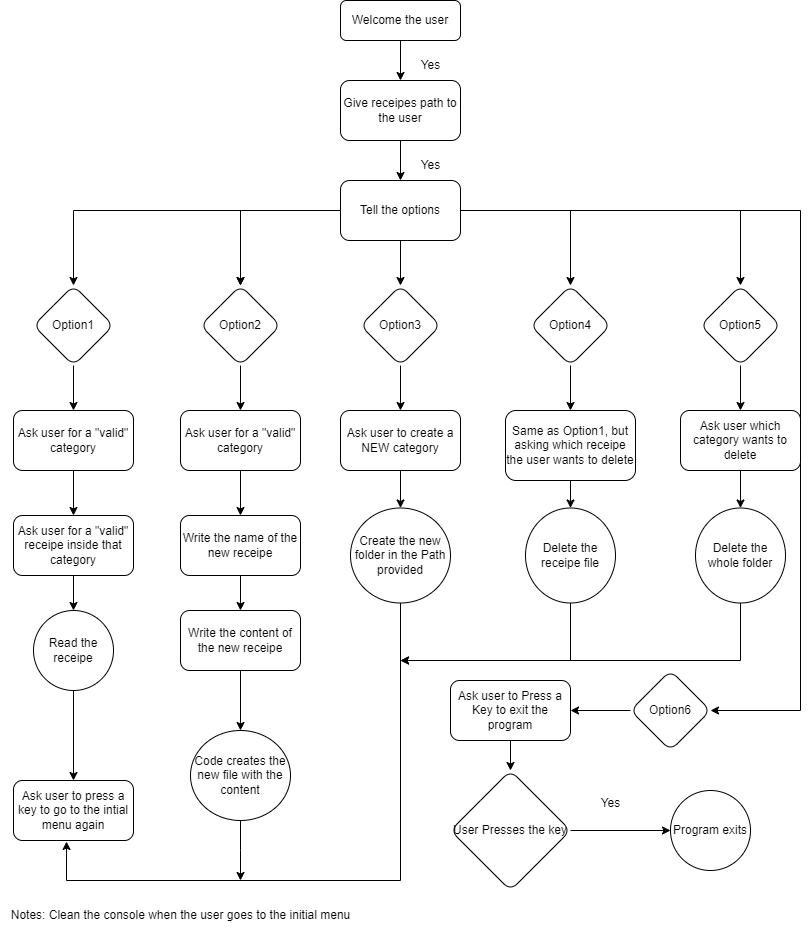

The diagram above was exported from draw.io. Its source (the exported page's mxGraphModel, read from the mxfile embedded in the PNG):
<mxGraphModel dx="1633" dy="766" grid="1" gridSize="10" guides="1" tooltips="1" connect="1" arrows="1" fold="1" page="1" pageScale="1" pageWidth="827" pageHeight="1169" math="0" shadow="0">
  <root>
    <mxCell id="WIyWlLk6GJQsqaUBKTNV-0" />
    <mxCell id="WIyWlLk6GJQsqaUBKTNV-1" parent="WIyWlLk6GJQsqaUBKTNV-0" />
    <mxCell id="Z31rbEcBs2sJ0VjwFrCE-1" value="" style="edgeStyle=orthogonalEdgeStyle;rounded=0;orthogonalLoop=1;jettySize=auto;html=1;" parent="WIyWlLk6GJQsqaUBKTNV-1" source="WIyWlLk6GJQsqaUBKTNV-3" target="Z31rbEcBs2sJ0VjwFrCE-0" edge="1">
      <mxGeometry relative="1" as="geometry" />
    </mxCell>
    <mxCell id="WIyWlLk6GJQsqaUBKTNV-3" value="Welcome the user" style="rounded=1;whiteSpace=wrap;html=1;fontSize=12;glass=0;strokeWidth=1;shadow=0;" parent="WIyWlLk6GJQsqaUBKTNV-1" vertex="1">
      <mxGeometry x="340" y="70" width="120" height="40" as="geometry" />
    </mxCell>
    <mxCell id="Z31rbEcBs2sJ0VjwFrCE-4" value="" style="edgeStyle=orthogonalEdgeStyle;rounded=0;orthogonalLoop=1;jettySize=auto;html=1;" parent="WIyWlLk6GJQsqaUBKTNV-1" source="Z31rbEcBs2sJ0VjwFrCE-0" target="Z31rbEcBs2sJ0VjwFrCE-3" edge="1">
      <mxGeometry relative="1" as="geometry" />
    </mxCell>
    <mxCell id="Z31rbEcBs2sJ0VjwFrCE-0" value="Give receipes path to the user" style="whiteSpace=wrap;html=1;rounded=1;glass=0;strokeWidth=1;shadow=0;" parent="WIyWlLk6GJQsqaUBKTNV-1" vertex="1">
      <mxGeometry x="340" y="150" width="120" height="60" as="geometry" />
    </mxCell>
    <mxCell id="Z31rbEcBs2sJ0VjwFrCE-2" value="Yes" style="text;html=1;align=center;verticalAlign=middle;resizable=0;points=[];autosize=1;strokeColor=none;fillColor=none;" parent="WIyWlLk6GJQsqaUBKTNV-1" vertex="1">
      <mxGeometry x="410" y="120" width="40" height="30" as="geometry" />
    </mxCell>
    <mxCell id="Z31rbEcBs2sJ0VjwFrCE-7" value="" style="edgeStyle=orthogonalEdgeStyle;rounded=0;orthogonalLoop=1;jettySize=auto;html=1;" parent="WIyWlLk6GJQsqaUBKTNV-1" source="Z31rbEcBs2sJ0VjwFrCE-3" target="Z31rbEcBs2sJ0VjwFrCE-6" edge="1">
      <mxGeometry relative="1" as="geometry" />
    </mxCell>
    <mxCell id="Z31rbEcBs2sJ0VjwFrCE-9" value="" style="edgeStyle=orthogonalEdgeStyle;rounded=0;orthogonalLoop=1;jettySize=auto;html=1;" parent="WIyWlLk6GJQsqaUBKTNV-1" source="Z31rbEcBs2sJ0VjwFrCE-3" target="Z31rbEcBs2sJ0VjwFrCE-8" edge="1">
      <mxGeometry relative="1" as="geometry" />
    </mxCell>
    <mxCell id="Z31rbEcBs2sJ0VjwFrCE-11" value="" style="edgeStyle=orthogonalEdgeStyle;rounded=0;orthogonalLoop=1;jettySize=auto;html=1;" parent="WIyWlLk6GJQsqaUBKTNV-1" source="Z31rbEcBs2sJ0VjwFrCE-3" target="Z31rbEcBs2sJ0VjwFrCE-10" edge="1">
      <mxGeometry relative="1" as="geometry" />
    </mxCell>
    <mxCell id="Z31rbEcBs2sJ0VjwFrCE-12" value="" style="edgeStyle=orthogonalEdgeStyle;rounded=0;orthogonalLoop=1;jettySize=auto;html=1;" parent="WIyWlLk6GJQsqaUBKTNV-1" source="Z31rbEcBs2sJ0VjwFrCE-3" target="Z31rbEcBs2sJ0VjwFrCE-8" edge="1">
      <mxGeometry relative="1" as="geometry" />
    </mxCell>
    <mxCell id="Z31rbEcBs2sJ0VjwFrCE-16" value="" style="edgeStyle=orthogonalEdgeStyle;rounded=0;orthogonalLoop=1;jettySize=auto;html=1;" parent="WIyWlLk6GJQsqaUBKTNV-1" source="Z31rbEcBs2sJ0VjwFrCE-3" target="Z31rbEcBs2sJ0VjwFrCE-15" edge="1">
      <mxGeometry relative="1" as="geometry" />
    </mxCell>
    <mxCell id="Z31rbEcBs2sJ0VjwFrCE-36" value="" style="edgeStyle=orthogonalEdgeStyle;rounded=0;orthogonalLoop=1;jettySize=auto;html=1;" parent="WIyWlLk6GJQsqaUBKTNV-1" source="Z31rbEcBs2sJ0VjwFrCE-3" target="Z31rbEcBs2sJ0VjwFrCE-35" edge="1">
      <mxGeometry relative="1" as="geometry">
        <Array as="points">
          <mxPoint x="400" y="350" />
          <mxPoint x="400" y="350" />
        </Array>
      </mxGeometry>
    </mxCell>
    <mxCell id="Z31rbEcBs2sJ0VjwFrCE-48" value="" style="edgeStyle=orthogonalEdgeStyle;rounded=0;orthogonalLoop=1;jettySize=auto;html=1;entryX=1;entryY=0.5;entryDx=0;entryDy=0;" parent="WIyWlLk6GJQsqaUBKTNV-1" source="Z31rbEcBs2sJ0VjwFrCE-3" target="Z31rbEcBs2sJ0VjwFrCE-49" edge="1">
      <mxGeometry relative="1" as="geometry">
        <mxPoint x="800" y="760" as="targetPoint" />
        <Array as="points">
          <mxPoint x="800" y="280" />
          <mxPoint x="800" y="780" />
        </Array>
      </mxGeometry>
    </mxCell>
    <mxCell id="Z31rbEcBs2sJ0VjwFrCE-3" value="Tell the options" style="whiteSpace=wrap;html=1;rounded=1;glass=0;strokeWidth=1;shadow=0;" parent="WIyWlLk6GJQsqaUBKTNV-1" vertex="1">
      <mxGeometry x="340" y="250" width="120" height="60" as="geometry" />
    </mxCell>
    <mxCell id="Z31rbEcBs2sJ0VjwFrCE-5" value="Yes" style="text;html=1;align=center;verticalAlign=middle;resizable=0;points=[];autosize=1;strokeColor=none;fillColor=none;" parent="WIyWlLk6GJQsqaUBKTNV-1" vertex="1">
      <mxGeometry x="410" y="220" width="40" height="30" as="geometry" />
    </mxCell>
    <mxCell id="Z31rbEcBs2sJ0VjwFrCE-18" value="" style="edgeStyle=orthogonalEdgeStyle;rounded=0;orthogonalLoop=1;jettySize=auto;html=1;" parent="WIyWlLk6GJQsqaUBKTNV-1" source="Z31rbEcBs2sJ0VjwFrCE-6" target="Z31rbEcBs2sJ0VjwFrCE-17" edge="1">
      <mxGeometry relative="1" as="geometry" />
    </mxCell>
    <mxCell id="Z31rbEcBs2sJ0VjwFrCE-6" value="Option1" style="rhombus;whiteSpace=wrap;html=1;rounded=1;glass=0;strokeWidth=1;shadow=0;" parent="WIyWlLk6GJQsqaUBKTNV-1" vertex="1">
      <mxGeometry x="33" y="355" width="80" height="80" as="geometry" />
    </mxCell>
    <mxCell id="Z31rbEcBs2sJ0VjwFrCE-24" value="" style="edgeStyle=orthogonalEdgeStyle;rounded=0;orthogonalLoop=1;jettySize=auto;html=1;" parent="WIyWlLk6GJQsqaUBKTNV-1" source="Z31rbEcBs2sJ0VjwFrCE-8" edge="1">
      <mxGeometry relative="1" as="geometry">
        <mxPoint x="240" y="480" as="targetPoint" />
      </mxGeometry>
    </mxCell>
    <mxCell id="Z31rbEcBs2sJ0VjwFrCE-8" value="Option2" style="rhombus;whiteSpace=wrap;html=1;rounded=1;glass=0;strokeWidth=1;shadow=0;" parent="WIyWlLk6GJQsqaUBKTNV-1" vertex="1">
      <mxGeometry x="200" y="355" width="80" height="80" as="geometry" />
    </mxCell>
    <mxCell id="Z31rbEcBs2sJ0VjwFrCE-34" value="" style="edgeStyle=orthogonalEdgeStyle;rounded=0;orthogonalLoop=1;jettySize=auto;html=1;" parent="WIyWlLk6GJQsqaUBKTNV-1" source="Z31rbEcBs2sJ0VjwFrCE-10" edge="1">
      <mxGeometry relative="1" as="geometry">
        <mxPoint x="570" y="480" as="targetPoint" />
      </mxGeometry>
    </mxCell>
    <mxCell id="Z31rbEcBs2sJ0VjwFrCE-10" value="Option4" style="rhombus;whiteSpace=wrap;html=1;rounded=1;glass=0;strokeWidth=1;shadow=0;" parent="WIyWlLk6GJQsqaUBKTNV-1" vertex="1">
      <mxGeometry x="530" y="355" width="80" height="80" as="geometry" />
    </mxCell>
    <mxCell id="Z31rbEcBs2sJ0VjwFrCE-40" value="" style="edgeStyle=orthogonalEdgeStyle;rounded=0;orthogonalLoop=1;jettySize=auto;html=1;" parent="WIyWlLk6GJQsqaUBKTNV-1" source="Z31rbEcBs2sJ0VjwFrCE-15" target="Z31rbEcBs2sJ0VjwFrCE-39" edge="1">
      <mxGeometry relative="1" as="geometry" />
    </mxCell>
    <mxCell id="Z31rbEcBs2sJ0VjwFrCE-15" value="Option5" style="rhombus;whiteSpace=wrap;html=1;rounded=1;glass=0;strokeWidth=1;shadow=0;" parent="WIyWlLk6GJQsqaUBKTNV-1" vertex="1">
      <mxGeometry x="700" y="355" width="80" height="80" as="geometry" />
    </mxCell>
    <mxCell id="Z31rbEcBs2sJ0VjwFrCE-20" value="" style="edgeStyle=orthogonalEdgeStyle;rounded=0;orthogonalLoop=1;jettySize=auto;html=1;" parent="WIyWlLk6GJQsqaUBKTNV-1" source="Z31rbEcBs2sJ0VjwFrCE-17" target="Z31rbEcBs2sJ0VjwFrCE-19" edge="1">
      <mxGeometry relative="1" as="geometry" />
    </mxCell>
    <mxCell id="Z31rbEcBs2sJ0VjwFrCE-17" value="Ask user for a &quot;valid&quot; category" style="whiteSpace=wrap;html=1;rounded=1;glass=0;strokeWidth=1;shadow=0;" parent="WIyWlLk6GJQsqaUBKTNV-1" vertex="1">
      <mxGeometry x="13" y="480" width="120" height="60" as="geometry" />
    </mxCell>
    <mxCell id="Z31rbEcBs2sJ0VjwFrCE-22" value="" style="edgeStyle=orthogonalEdgeStyle;rounded=0;orthogonalLoop=1;jettySize=auto;html=1;" parent="WIyWlLk6GJQsqaUBKTNV-1" source="Z31rbEcBs2sJ0VjwFrCE-19" target="Z31rbEcBs2sJ0VjwFrCE-21" edge="1">
      <mxGeometry relative="1" as="geometry" />
    </mxCell>
    <mxCell id="Z31rbEcBs2sJ0VjwFrCE-19" value="Ask user for a &quot;valid&quot;&lt;br&gt;receipe inside that category" style="whiteSpace=wrap;html=1;rounded=1;glass=0;strokeWidth=1;shadow=0;" parent="WIyWlLk6GJQsqaUBKTNV-1" vertex="1">
      <mxGeometry x="13" y="585" width="120" height="60" as="geometry" />
    </mxCell>
    <mxCell id="Z31rbEcBs2sJ0VjwFrCE-61" value="" style="edgeStyle=orthogonalEdgeStyle;rounded=0;orthogonalLoop=1;jettySize=auto;html=1;" parent="WIyWlLk6GJQsqaUBKTNV-1" source="Z31rbEcBs2sJ0VjwFrCE-21" target="Z31rbEcBs2sJ0VjwFrCE-60" edge="1">
      <mxGeometry relative="1" as="geometry" />
    </mxCell>
    <mxCell id="Z31rbEcBs2sJ0VjwFrCE-21" value="Read the receipe" style="ellipse;whiteSpace=wrap;html=1;rounded=1;glass=0;strokeWidth=1;shadow=0;" parent="WIyWlLk6GJQsqaUBKTNV-1" vertex="1">
      <mxGeometry x="33" y="680" width="80" height="80" as="geometry" />
    </mxCell>
    <mxCell id="Z31rbEcBs2sJ0VjwFrCE-27" value="" style="edgeStyle=orthogonalEdgeStyle;rounded=0;orthogonalLoop=1;jettySize=auto;html=1;" parent="WIyWlLk6GJQsqaUBKTNV-1" source="Z31rbEcBs2sJ0VjwFrCE-25" target="Z31rbEcBs2sJ0VjwFrCE-26" edge="1">
      <mxGeometry relative="1" as="geometry" />
    </mxCell>
    <mxCell id="Z31rbEcBs2sJ0VjwFrCE-25" value="Ask user for a &quot;valid&quot; category" style="whiteSpace=wrap;html=1;rounded=1;glass=0;strokeWidth=1;shadow=0;" parent="WIyWlLk6GJQsqaUBKTNV-1" vertex="1">
      <mxGeometry x="180" y="480" width="120" height="60" as="geometry" />
    </mxCell>
    <mxCell id="Z31rbEcBs2sJ0VjwFrCE-29" value="" style="edgeStyle=orthogonalEdgeStyle;rounded=0;orthogonalLoop=1;jettySize=auto;html=1;" parent="WIyWlLk6GJQsqaUBKTNV-1" source="Z31rbEcBs2sJ0VjwFrCE-26" target="Z31rbEcBs2sJ0VjwFrCE-28" edge="1">
      <mxGeometry relative="1" as="geometry" />
    </mxCell>
    <mxCell id="Z31rbEcBs2sJ0VjwFrCE-26" value="Write the name of the new receipe" style="whiteSpace=wrap;html=1;rounded=1;glass=0;strokeWidth=1;shadow=0;" parent="WIyWlLk6GJQsqaUBKTNV-1" vertex="1">
      <mxGeometry x="180" y="585" width="120" height="60" as="geometry" />
    </mxCell>
    <mxCell id="Z31rbEcBs2sJ0VjwFrCE-31" value="" style="edgeStyle=orthogonalEdgeStyle;rounded=0;orthogonalLoop=1;jettySize=auto;html=1;" parent="WIyWlLk6GJQsqaUBKTNV-1" source="Z31rbEcBs2sJ0VjwFrCE-28" target="Z31rbEcBs2sJ0VjwFrCE-30" edge="1">
      <mxGeometry relative="1" as="geometry" />
    </mxCell>
    <mxCell id="Z31rbEcBs2sJ0VjwFrCE-28" value="Write the content of the new receipe" style="whiteSpace=wrap;html=1;rounded=1;glass=0;strokeWidth=1;shadow=0;" parent="WIyWlLk6GJQsqaUBKTNV-1" vertex="1">
      <mxGeometry x="180" y="680" width="120" height="60" as="geometry" />
    </mxCell>
    <mxCell id="Z31rbEcBs2sJ0VjwFrCE-66" style="edgeStyle=orthogonalEdgeStyle;rounded=0;orthogonalLoop=1;jettySize=auto;html=1;" parent="WIyWlLk6GJQsqaUBKTNV-1" source="Z31rbEcBs2sJ0VjwFrCE-30" edge="1">
      <mxGeometry relative="1" as="geometry">
        <mxPoint x="240" y="950" as="targetPoint" />
      </mxGeometry>
    </mxCell>
    <mxCell id="Z31rbEcBs2sJ0VjwFrCE-30" value="Code creates the new file with the content" style="ellipse;whiteSpace=wrap;html=1;rounded=1;glass=0;strokeWidth=1;shadow=0;" parent="WIyWlLk6GJQsqaUBKTNV-1" vertex="1">
      <mxGeometry x="190" y="800" width="100" height="90" as="geometry" />
    </mxCell>
    <mxCell id="Z31rbEcBs2sJ0VjwFrCE-46" value="" style="edgeStyle=orthogonalEdgeStyle;rounded=0;orthogonalLoop=1;jettySize=auto;html=1;" parent="WIyWlLk6GJQsqaUBKTNV-1" source="Z31rbEcBs2sJ0VjwFrCE-32" target="Z31rbEcBs2sJ0VjwFrCE-45" edge="1">
      <mxGeometry relative="1" as="geometry" />
    </mxCell>
    <mxCell id="Z31rbEcBs2sJ0VjwFrCE-32" value="Same as Option1, but asking which receipe the user wants to delete" style="whiteSpace=wrap;html=1;rounded=1;glass=0;strokeWidth=1;shadow=0;" parent="WIyWlLk6GJQsqaUBKTNV-1" vertex="1">
      <mxGeometry x="505" y="480" width="130" height="70" as="geometry" />
    </mxCell>
    <mxCell id="Z31rbEcBs2sJ0VjwFrCE-38" value="" style="edgeStyle=orthogonalEdgeStyle;rounded=0;orthogonalLoop=1;jettySize=auto;html=1;" parent="WIyWlLk6GJQsqaUBKTNV-1" source="Z31rbEcBs2sJ0VjwFrCE-35" target="Z31rbEcBs2sJ0VjwFrCE-37" edge="1">
      <mxGeometry relative="1" as="geometry" />
    </mxCell>
    <mxCell id="Z31rbEcBs2sJ0VjwFrCE-35" value="Option3" style="rhombus;whiteSpace=wrap;html=1;rounded=1;glass=0;strokeWidth=1;shadow=0;" parent="WIyWlLk6GJQsqaUBKTNV-1" vertex="1">
      <mxGeometry x="360" y="355" width="80" height="80" as="geometry" />
    </mxCell>
    <mxCell id="Z31rbEcBs2sJ0VjwFrCE-44" value="" style="edgeStyle=orthogonalEdgeStyle;rounded=0;orthogonalLoop=1;jettySize=auto;html=1;" parent="WIyWlLk6GJQsqaUBKTNV-1" source="Z31rbEcBs2sJ0VjwFrCE-37" target="Z31rbEcBs2sJ0VjwFrCE-43" edge="1">
      <mxGeometry relative="1" as="geometry" />
    </mxCell>
    <mxCell id="Z31rbEcBs2sJ0VjwFrCE-37" value="Ask user to create a NEW category" style="whiteSpace=wrap;html=1;rounded=1;glass=0;strokeWidth=1;shadow=0;" parent="WIyWlLk6GJQsqaUBKTNV-1" vertex="1">
      <mxGeometry x="340" y="480" width="120" height="60" as="geometry" />
    </mxCell>
    <mxCell id="Z31rbEcBs2sJ0VjwFrCE-42" value="" style="edgeStyle=orthogonalEdgeStyle;rounded=0;orthogonalLoop=1;jettySize=auto;html=1;" parent="WIyWlLk6GJQsqaUBKTNV-1" source="Z31rbEcBs2sJ0VjwFrCE-39" target="Z31rbEcBs2sJ0VjwFrCE-41" edge="1">
      <mxGeometry relative="1" as="geometry" />
    </mxCell>
    <mxCell id="Z31rbEcBs2sJ0VjwFrCE-39" value="Ask user which category wants to delete" style="whiteSpace=wrap;html=1;rounded=1;glass=0;strokeWidth=1;shadow=0;" parent="WIyWlLk6GJQsqaUBKTNV-1" vertex="1">
      <mxGeometry x="680" y="480" width="120" height="60" as="geometry" />
    </mxCell>
    <mxCell id="Z31rbEcBs2sJ0VjwFrCE-67" style="edgeStyle=orthogonalEdgeStyle;rounded=0;orthogonalLoop=1;jettySize=auto;html=1;" parent="WIyWlLk6GJQsqaUBKTNV-1" source="Z31rbEcBs2sJ0VjwFrCE-41" edge="1">
      <mxGeometry relative="1" as="geometry">
        <mxPoint x="400" y="730" as="targetPoint" />
        <Array as="points">
          <mxPoint x="740" y="730" />
        </Array>
      </mxGeometry>
    </mxCell>
    <mxCell id="Z31rbEcBs2sJ0VjwFrCE-41" value="Delete the whole folder" style="ellipse;whiteSpace=wrap;html=1;rounded=1;glass=0;strokeWidth=1;shadow=0;" parent="WIyWlLk6GJQsqaUBKTNV-1" vertex="1">
      <mxGeometry x="695" y="577.5" width="90" height="95" as="geometry" />
    </mxCell>
    <mxCell id="Z31rbEcBs2sJ0VjwFrCE-63" style="edgeStyle=orthogonalEdgeStyle;rounded=0;orthogonalLoop=1;jettySize=auto;html=1;entryX=0.442;entryY=1.017;entryDx=0;entryDy=0;entryPerimeter=0;" parent="WIyWlLk6GJQsqaUBKTNV-1" source="Z31rbEcBs2sJ0VjwFrCE-43" target="Z31rbEcBs2sJ0VjwFrCE-60" edge="1">
      <mxGeometry relative="1" as="geometry">
        <mxPoint x="140" y="880" as="targetPoint" />
        <Array as="points">
          <mxPoint x="400" y="950" />
          <mxPoint x="66" y="950" />
        </Array>
      </mxGeometry>
    </mxCell>
    <mxCell id="Z31rbEcBs2sJ0VjwFrCE-43" value="Create the new folder in the Path provided" style="ellipse;whiteSpace=wrap;html=1;rounded=1;glass=0;strokeWidth=1;shadow=0;" parent="WIyWlLk6GJQsqaUBKTNV-1" vertex="1">
      <mxGeometry x="350" y="577.5" width="100" height="95" as="geometry" />
    </mxCell>
    <mxCell id="Z31rbEcBs2sJ0VjwFrCE-64" style="edgeStyle=orthogonalEdgeStyle;rounded=0;orthogonalLoop=1;jettySize=auto;html=1;" parent="WIyWlLk6GJQsqaUBKTNV-1" source="Z31rbEcBs2sJ0VjwFrCE-45" edge="1">
      <mxGeometry relative="1" as="geometry">
        <mxPoint x="400" y="730" as="targetPoint" />
        <Array as="points">
          <mxPoint x="570" y="730" />
        </Array>
      </mxGeometry>
    </mxCell>
    <mxCell id="Z31rbEcBs2sJ0VjwFrCE-45" value="Delete the receipe file" style="ellipse;whiteSpace=wrap;html=1;rounded=1;glass=0;strokeWidth=1;shadow=0;" parent="WIyWlLk6GJQsqaUBKTNV-1" vertex="1">
      <mxGeometry x="525" y="577.5" width="90" height="95" as="geometry" />
    </mxCell>
    <mxCell id="Z31rbEcBs2sJ0VjwFrCE-53" value="" style="edgeStyle=orthogonalEdgeStyle;rounded=0;orthogonalLoop=1;jettySize=auto;html=1;" parent="WIyWlLk6GJQsqaUBKTNV-1" source="Z31rbEcBs2sJ0VjwFrCE-49" target="Z31rbEcBs2sJ0VjwFrCE-52" edge="1">
      <mxGeometry relative="1" as="geometry" />
    </mxCell>
    <mxCell id="Z31rbEcBs2sJ0VjwFrCE-49" value="Option6" style="rhombus;whiteSpace=wrap;html=1;rounded=1;glass=0;strokeWidth=1;shadow=0;" parent="WIyWlLk6GJQsqaUBKTNV-1" vertex="1">
      <mxGeometry x="630" y="740" width="80" height="80" as="geometry" />
    </mxCell>
    <mxCell id="Z31rbEcBs2sJ0VjwFrCE-55" value="" style="edgeStyle=orthogonalEdgeStyle;rounded=0;orthogonalLoop=1;jettySize=auto;html=1;" parent="WIyWlLk6GJQsqaUBKTNV-1" source="Z31rbEcBs2sJ0VjwFrCE-52" target="Z31rbEcBs2sJ0VjwFrCE-54" edge="1">
      <mxGeometry relative="1" as="geometry" />
    </mxCell>
    <mxCell id="Z31rbEcBs2sJ0VjwFrCE-52" value="Ask user to Press a Key to exit the program" style="whiteSpace=wrap;html=1;rounded=1;glass=0;strokeWidth=1;shadow=0;" parent="WIyWlLk6GJQsqaUBKTNV-1" vertex="1">
      <mxGeometry x="450" y="750" width="120" height="60" as="geometry" />
    </mxCell>
    <mxCell id="Z31rbEcBs2sJ0VjwFrCE-57" value="" style="edgeStyle=orthogonalEdgeStyle;rounded=0;orthogonalLoop=1;jettySize=auto;html=1;" parent="WIyWlLk6GJQsqaUBKTNV-1" source="Z31rbEcBs2sJ0VjwFrCE-54" target="Z31rbEcBs2sJ0VjwFrCE-56" edge="1">
      <mxGeometry relative="1" as="geometry" />
    </mxCell>
    <mxCell id="Z31rbEcBs2sJ0VjwFrCE-54" value="User Presses the key" style="rhombus;whiteSpace=wrap;html=1;rounded=1;glass=0;strokeWidth=1;shadow=0;" parent="WIyWlLk6GJQsqaUBKTNV-1" vertex="1">
      <mxGeometry x="450" y="840" width="120" height="120" as="geometry" />
    </mxCell>
    <mxCell id="Z31rbEcBs2sJ0VjwFrCE-56" value="Program exits" style="ellipse;whiteSpace=wrap;html=1;rounded=1;glass=0;strokeWidth=1;shadow=0;" parent="WIyWlLk6GJQsqaUBKTNV-1" vertex="1">
      <mxGeometry x="670" y="860" width="80" height="80" as="geometry" />
    </mxCell>
    <mxCell id="Z31rbEcBs2sJ0VjwFrCE-58" value="Yes" style="text;html=1;align=center;verticalAlign=middle;resizable=0;points=[];autosize=1;strokeColor=none;fillColor=none;" parent="WIyWlLk6GJQsqaUBKTNV-1" vertex="1">
      <mxGeometry x="590" y="858" width="40" height="30" as="geometry" />
    </mxCell>
    <mxCell id="Z31rbEcBs2sJ0VjwFrCE-59" value="Notes: Clean the console when the user goes to the initial menu" style="text;html=1;align=center;verticalAlign=middle;resizable=0;points=[];autosize=1;strokeColor=none;fillColor=none;" parent="WIyWlLk6GJQsqaUBKTNV-1" vertex="1">
      <mxGeometry y="970" width="360" height="30" as="geometry" />
    </mxCell>
    <mxCell id="Z31rbEcBs2sJ0VjwFrCE-60" value="Ask user to press a key to go to the intial menu again" style="whiteSpace=wrap;html=1;rounded=1;glass=0;strokeWidth=1;shadow=0;" parent="WIyWlLk6GJQsqaUBKTNV-1" vertex="1">
      <mxGeometry x="13" y="850" width="120" height="60" as="geometry" />
    </mxCell>
  </root>
</mxGraphModel>